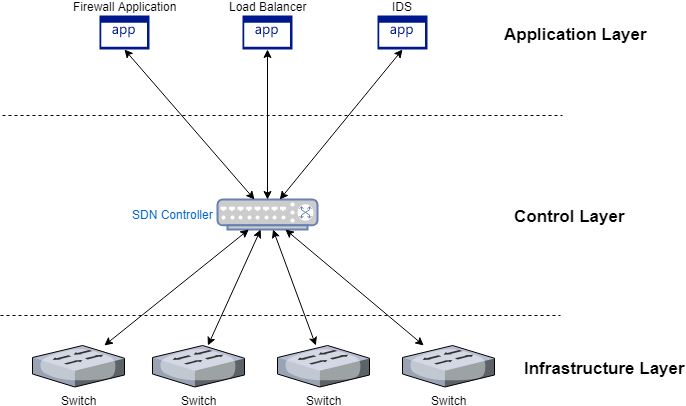

The diagram above was exported from draw.io. Its source (the exported page's mxGraphModel, read from the mxfile embedded in the PNG):
<mxGraphModel dx="2066" dy="1044" grid="1" gridSize="10" guides="1" tooltips="1" connect="1" arrows="1" fold="1" page="1" pageScale="1" pageWidth="850" pageHeight="1100" background="#ffffff" math="0" shadow="0">
  <root>
    <mxCell id="0" />
    <mxCell id="1" parent="0" />
    <mxCell id="2" value="Switch" style="verticalLabelPosition=bottom;aspect=fixed;html=1;verticalAlign=top;strokeColor=none;align=center;outlineConnect=0;shape=mxgraph.citrix.switch;" vertex="1" parent="1">
      <mxGeometry x="190" y="630" width="92" height="41.5" as="geometry" />
    </mxCell>
    <mxCell id="3" value="Switch" style="verticalLabelPosition=bottom;aspect=fixed;html=1;verticalAlign=top;strokeColor=none;align=center;outlineConnect=0;shape=mxgraph.citrix.switch;" vertex="1" parent="1">
      <mxGeometry x="310" y="630" width="92" height="41.5" as="geometry" />
    </mxCell>
    <mxCell id="4" value="Switch" style="verticalLabelPosition=bottom;aspect=fixed;html=1;verticalAlign=top;strokeColor=none;align=center;outlineConnect=0;shape=mxgraph.citrix.switch;" vertex="1" parent="1">
      <mxGeometry x="435" y="630" width="92" height="41.5" as="geometry" />
    </mxCell>
    <mxCell id="5" value="Switch" style="verticalLabelPosition=bottom;aspect=fixed;html=1;verticalAlign=top;strokeColor=none;align=center;outlineConnect=0;shape=mxgraph.citrix.switch;" vertex="1" parent="1">
      <mxGeometry x="560" y="630" width="92" height="41.5" as="geometry" />
    </mxCell>
    <mxCell id="6" value="SDN Controller" style="fontColor=#0066CC;verticalAlign=middle;verticalLabelPosition=middle;labelPosition=left;align=right;html=1;outlineConnect=0;fillColor=#CCCCCC;strokeColor=#6881B3;gradientColor=none;gradientDirection=north;strokeWidth=2;shape=mxgraph.networks.switch;" vertex="1" parent="1">
      <mxGeometry x="375" y="484" width="100" height="30" as="geometry" />
    </mxCell>
    <mxCell id="7" value="Firewall Application" style="shadow=0;dashed=0;html=1;strokeColor=none;labelPosition=center;verticalLabelPosition=top;verticalAlign=bottom;align=center;shape=mxgraph.mscae.enterprise.application;fillColor=#00188D;" vertex="1" parent="1">
      <mxGeometry x="257" y="300" width="50" height="34" as="geometry" />
    </mxCell>
    <mxCell id="8" value="Load Balancer" style="shadow=0;dashed=0;html=1;strokeColor=none;labelPosition=center;verticalLabelPosition=top;verticalAlign=bottom;align=center;shape=mxgraph.mscae.enterprise.application;fillColor=#00188D;" vertex="1" parent="1">
      <mxGeometry x="400" y="300" width="50" height="34" as="geometry" />
    </mxCell>
    <mxCell id="9" value="IDS" style="shadow=0;dashed=0;html=1;strokeColor=none;labelPosition=center;verticalLabelPosition=top;verticalAlign=bottom;align=center;shape=mxgraph.mscae.enterprise.application;fillColor=#00188D;" vertex="1" parent="1">
      <mxGeometry x="535" y="300" width="50" height="34" as="geometry" />
    </mxCell>
    <mxCell id="10" value="" style="endArrow=none;dashed=1;html=1;" edge="1" parent="1">
      <mxGeometry width="50" height="50" relative="1" as="geometry">
        <mxPoint x="160" y="400" as="sourcePoint" />
        <mxPoint x="720" y="400" as="targetPoint" />
        <Array as="points">
          <mxPoint x="430" y="400" />
        </Array>
      </mxGeometry>
    </mxCell>
    <mxCell id="11" value="" style="endArrow=none;dashed=1;html=1;" edge="1" parent="1">
      <mxGeometry width="50" height="50" relative="1" as="geometry">
        <mxPoint x="158" y="600" as="sourcePoint" />
        <mxPoint x="718" y="600" as="targetPoint" />
        <Array as="points">
          <mxPoint x="428" y="600" />
        </Array>
      </mxGeometry>
    </mxCell>
    <mxCell id="12" value="" style="endArrow=classic;startArrow=classic;html=1;entryX=0.5;entryY=1;entryPerimeter=0;" edge="1" parent="1" source="6" target="7">
      <mxGeometry width="50" height="50" relative="1" as="geometry">
        <mxPoint x="160" y="760" as="sourcePoint" />
        <mxPoint x="210" y="710" as="targetPoint" />
      </mxGeometry>
    </mxCell>
    <mxCell id="13" value="" style="endArrow=classic;startArrow=classic;html=1;exitX=0.5;exitY=0;exitPerimeter=0;" edge="1" parent="1" source="6" target="8">
      <mxGeometry width="50" height="50" relative="1" as="geometry">
        <mxPoint x="435" y="494" as="sourcePoint" />
        <mxPoint x="292" y="344" as="targetPoint" />
      </mxGeometry>
    </mxCell>
    <mxCell id="14" value="" style="endArrow=classic;startArrow=classic;html=1;entryX=0.5;entryY=1;entryPerimeter=0;" edge="1" parent="1" source="6" target="9">
      <mxGeometry width="50" height="50" relative="1" as="geometry">
        <mxPoint x="445" y="504" as="sourcePoint" />
        <mxPoint x="302" y="354" as="targetPoint" />
      </mxGeometry>
    </mxCell>
    <mxCell id="15" value="" style="endArrow=classic;startArrow=classic;html=1;" edge="1" parent="1" source="6" target="2">
      <mxGeometry width="50" height="50" relative="1" as="geometry">
        <mxPoint x="435" y="494" as="sourcePoint" />
        <mxPoint x="435" y="344" as="targetPoint" />
      </mxGeometry>
    </mxCell>
    <mxCell id="16" value="" style="endArrow=classic;startArrow=classic;html=1;" edge="1" parent="1" source="6" target="3">
      <mxGeometry width="50" height="50" relative="1" as="geometry">
        <mxPoint x="435" y="524" as="sourcePoint" />
        <mxPoint x="274.6782449725779" y="640" as="targetPoint" />
      </mxGeometry>
    </mxCell>
    <mxCell id="17" value="" style="endArrow=classic;startArrow=classic;html=1;" edge="1" parent="1" source="6" target="4">
      <mxGeometry width="50" height="50" relative="1" as="geometry">
        <mxPoint x="430" y="520" as="sourcePoint" />
        <mxPoint x="284.6782449725779" y="650" as="targetPoint" />
      </mxGeometry>
    </mxCell>
    <mxCell id="19" value="" style="endArrow=classic;startArrow=classic;html=1;" edge="1" parent="1" source="6" target="5">
      <mxGeometry width="50" height="50" relative="1" as="geometry">
        <mxPoint x="455" y="544" as="sourcePoint" />
        <mxPoint x="294.6782449725779" y="660" as="targetPoint" />
      </mxGeometry>
    </mxCell>
    <mxCell id="20" value="Application Layer" style="text;html=1;resizable=0;points=[];autosize=1;align=left;verticalAlign=top;spacingTop=-4;fontStyle=1;fontSize=17;" vertex="1" parent="1">
      <mxGeometry x="660" y="307" width="110" height="20" as="geometry" />
    </mxCell>
    <mxCell id="21" value="Control Layer" style="text;html=1;resizable=0;points=[];autosize=1;align=left;verticalAlign=top;spacingTop=-4;fontStyle=1;fontSize=17;" vertex="1" parent="1">
      <mxGeometry x="670" y="489" width="90" height="20" as="geometry" />
    </mxCell>
    <mxCell id="23" value="Infrastructure Layer" style="text;html=1;resizable=0;points=[];autosize=1;align=left;verticalAlign=top;spacingTop=-4;fontStyle=1;fontSize=17;" vertex="1" parent="1">
      <mxGeometry x="680" y="641" width="160" height="20" as="geometry" />
    </mxCell>
  </root>
</mxGraphModel>